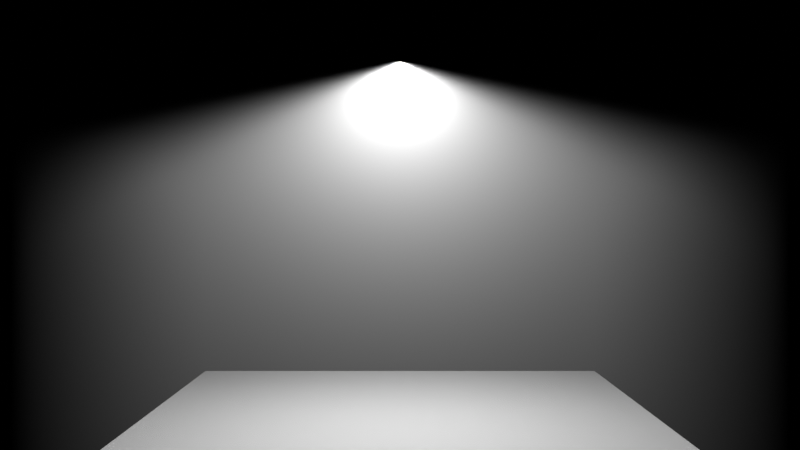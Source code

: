 # Source: ch09_05_volumetrics_wide_spot.blend  (saved by Blender 5.3.31; exported with 4.5.12 LTS)
import bpy
from mathutils import Matrix  # noqa: F401  (used for matrix-valued properties, if any)

bpy.ops.wm.read_factory_settings(use_empty=True)
scene = bpy.context.scene
scene.name = 'SC_VOLUME'

# ---- materials (node trees are filled in below, after node groups)
mat_mat_floor = bpy.data.materials.new('MAT_Floor')
mat_mat_fog = bpy.data.materials.new('MAT_Fog')

# ---- material node trees
mat_mat_floor.use_nodes = True; mat_mat_floor.node_tree.nodes.clear()
_N = mat_mat_floor.node_tree.nodes; _L = mat_mat_floor.node_tree.links
n0 = _N.new('ShaderNodeBsdfPrincipled'); n0.name = 'Principled BSDF'; n0.location = (-200, 100)
n0.inputs[0].default_value = (0.5, 0.5, 0.5, 1.0)
n0.inputs[2].default_value = 1.0
n0.inputs[10].default_value = 0.005
n1 = _N.new('ShaderNodeOutputMaterial'); n1.name = 'Material Output'; n1.location = (200, 100)
_L.new(n0.outputs[0], n1.inputs[0])
n1.is_active_output = True
mat_mat_fog.use_nodes = True; mat_mat_fog.node_tree.nodes.clear()
_N = mat_mat_fog.node_tree.nodes; _L = mat_mat_fog.node_tree.links
n0 = _N.new('ShaderNodeOutputMaterial'); n0.name = 'Material Output'; n0.location = (0, 0)
n1 = _N.new('ShaderNodeVolumePrincipled'); n1.name = 'Principled Volume'; n1.location = (0, 0)
n1.inputs[2].default_value = 0.08
n1.inputs[4].default_value = 0.3
_L.new(n1.outputs[0], n0.inputs[1])
n0.is_active_output = True

# ---- world
world_wo_black = bpy.data.worlds.new('WO_Black'); scene.world = world_wo_black
world_wo_black.use_nodes = True; world_wo_black.node_tree.nodes.clear()
_N = world_wo_black.node_tree.nodes; _L = world_wo_black.node_tree.links
n0 = _N.new('ShaderNodeBackground'); n0.name = 'Background'; n0.location = (-200, 100)
n0.inputs[0].default_value = (0.0, 0.0, 0.0, 1.0)
n1 = _N.new('ShaderNodeOutputWorld'); n1.name = 'World Output'; n1.location = (200, 100)
_L.new(n0.outputs[0], n1.inputs[0])
n1.is_active_output = True

# ---- cameras
cam_cam = bpy.data.cameras.new('CAM')
cam_cam.lens = 35.0

# ---- lights
light_light_spot = bpy.data.lights.new('LIGHT_Spot', 'SPOT')
light_light_spot.energy = 3000.0
light_light_spot.shadow_soft_size = 0.05
light_light_spot.spot_blend = 0.3
light_light_spot.spot_size = 2.618

# ---- meshes
me_me_floor = bpy.data.meshes.new('ME_Floor')
me_me_floor.from_pydata([(-4.0, -4.0, -0.05), (-4.0, -4.0, 0.05), (-4.0, 4.0, -0.05), (-4.0, 4.0, 0.05), (4.0, -4.0, -0.05), (4.0, -4.0, 0.05), (4.0, 4.0, -0.05), (4.0, 4.0, 0.05)], [], [(0, 1, 3, 2), (2, 3, 7, 6), (6, 7, 5, 4), (4, 5, 1, 0), (2, 6, 4, 0), (7, 3, 1, 5)])
me_me_floor.materials.append(mat_mat_floor)
me_me_floor.update()
me_me_fog = bpy.data.meshes.new('ME_Fog')
me_me_fog.from_pydata([(-4.0, -4.0, -3.0), (-4.0, -4.0, 3.0), (-4.0, 4.0, -3.0), (-4.0, 4.0, 3.0), (4.0, -4.0, -3.0), (4.0, -4.0, 3.0), (4.0, 4.0, -3.0), (4.0, 4.0, 3.0)], [], [(0, 1, 3, 2), (2, 3, 7, 6), (6, 7, 5, 4), (4, 5, 1, 0), (2, 6, 4, 0), (7, 3, 1, 5)])
me_me_fog.materials.append(mat_mat_fog)
me_me_fog.update()

# ---- objects
ob_floor = bpy.data.objects.new('Floor', me_me_floor)
ob_fog = bpy.data.objects.new('Fog', me_me_fog)
ob_light_spot = bpy.data.objects.new('LIGHT_Spot', light_light_spot)
ob_cam = bpy.data.objects.new('CAM', cam_cam)

# ---- transforms, parenting, visibility, modifiers, constraints
ob_floor.location = (0.0, 0.0, -0.05)
ob_fog.location = (0.0, 0.0, 3.0)
ob_fog.display_type = 'WIRE'
ob_light_spot.location = (0.0, 0.0, 5.5)
ob_cam.location = (0.0, -12.0, 3.0)
ob_cam.rotation_euler = (1.571, 0.0, 0.0)

# ---- collection membership
scene.collection.objects.link(ob_floor)
scene.collection.objects.link(ob_fog)
scene.collection.objects.link(ob_light_spot)
scene.collection.objects.link(ob_cam)

# ---- scene / render settings (as saved in the file)
scene.camera = ob_cam
scene.frame_start = 1; scene.frame_end = 250; scene.frame_set(1)
scene.render.engine = 'CYCLES'
scene.render.bake_bias = 0.0
scene.render.bake_samples = 0
scene.render.compositor_device = 'GPU'
scene.cycles.use_denoising = False
scene.eevee.use_volume_custom_range = False
scene.eevee.fast_gi_thickness_near = 0.1
scene.eevee.fast_gi_thickness_far = 0.0
scene.eevee.ray_tracing_options.screen_trace_thickness = 0.1
scene.view_settings.view_transform = 'Standard'
bpy.context.view_layer.update()
